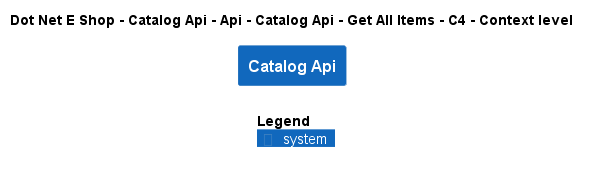

The diagram above was rendered by PlantUML. Its source (embedded in the PNG):
@startuml
!include ..\..\..\..\..\..\..\..\..\.c4s\C4_Context.puml

AddElementTag("c4interflow:lifecycle:new", $bgColor=green, $fontColor=#ffffff, $borderColor=green, $shadowing="False")
AddElementTag("c4interflow:lifecycle:changed", $bgColor=orange, $fontColor=#ffffff, $borderColor=orange, $shadowing="False")
AddElementTag("c4interflow:lifecycle:removed", $bgColor=red, $fontColor=#ffffff, $borderColor=red, $shadowing="False")

AddRelTag("c4interflow:lifecycle:new", $textColor=green, $lineColor=green)
AddRelTag("c4interflow:lifecycle:changed", $textColor=orange, $lineColor=orange)
AddRelTag("c4interflow:lifecycle:removed", $textColor=red, $lineColor=red)

SHOW_PERSON_PORTRAIT()
LAYOUT_TOP_DOWN()

skinparam linetype polyline

title Dot Net E Shop - Catalog Api - Api - Catalog Api - Get All Items - C4 - Context level

System(DotNetEShop.SoftwareSystems.CatalogApi, "Catalog Api", "")



SHOW_LEGEND()
@enduml